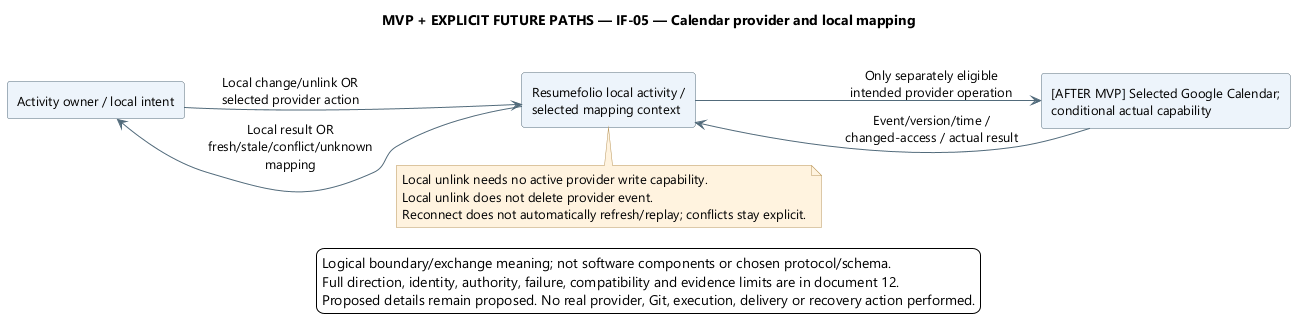

The diagram above was rendered by PlantUML. Its source (embedded in the PNG):
@startuml
' OWNER-MVP-2026-11-04 review: Mixed MVP / future. Retained broader-product associations require explicit future node labels; MVP uses only core/basic ProjectForge.
skinparam backgroundColor white
skinparam defaultFontName Segoe UI
skinparam defaultFontSize 13
skinparam shadowing false
skinparam ArrowColor #526B7B
skinparam rectangleBackgroundColor #EDF4FB
skinparam rectangleBorderColor #526B7B
skinparam noteBackgroundColor #FFF3DF
skinparam noteBorderColor #B99557
skinparam nodesep 38
skinparam ranksep 45
left to right direction

title MVP + EXPLICIT FUTURE PATHS — IF-05 — Calendar provider and local mapping
rectangle "Activity owner / local intent" as User
rectangle "Resumefolio local activity /\nselected mapping context" as Product
rectangle "[AFTER MVP] Selected Google Calendar;\nconditional actual capability" as Calendar
User -[hidden]right-> Product
User --> Product : Local change/unlink OR\nselected provider action
Product --> Calendar : Only separately eligible\nintended provider operation
Calendar --> Product : Event/version/time /\nchanged-access / actual result
Product --> User : Local result OR\nfresh/stale/conflict/unknown\nmapping
note bottom of Product
Local unlink needs no active provider write capability.
Local unlink does not delete provider event.
Reconnect does not automatically refresh/replay; conflicts stay explicit.
end note
legend bottom
Logical boundary/exchange meaning; not software components or chosen protocol/schema.
Full direction, identity, authority, failure, compatibility and evidence limits are in document 12.
Proposed details remain proposed. No real provider, Git, execution, delivery or recovery action performed.
endlegend
@enduml